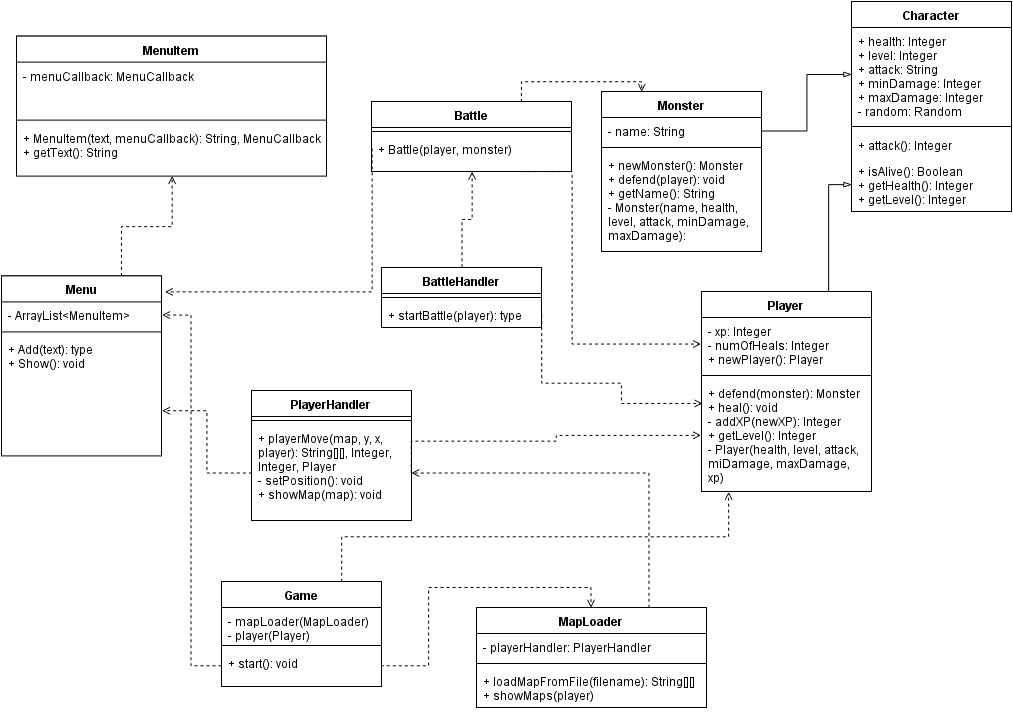

The diagram above was exported from draw.io. Its source (the exported page's mxGraphModel, read from the mxfile embedded in the PNG):
<mxGraphModel dx="1275" dy="1586" grid="1" gridSize="10" guides="1" tooltips="1" connect="1" arrows="1" fold="1" page="0" pageScale="1" pageWidth="1169" pageHeight="826" background="#ffffff" math="0">
  <root>
    <mxCell id="0" style=";html=1;" />
    <mxCell id="1" style=";html=1;" parent="0" />
    <mxCell id="6c89c1f25fe7f287-96" style="edgeStyle=orthogonalEdgeStyle;rounded=0;html=1;exitX=0.75;exitY=0;entryX=0.25;entryY=0;dashed=1;startArrow=none;startFill=0;endArrow=open;endFill=0;jettySize=auto;orthogonalLoop=1;" edge="1" parent="1" source="6c89c1f25fe7f287-39" target="6c89c1f25fe7f287-71">
      <mxGeometry relative="1" as="geometry" />
    </mxCell>
    <mxCell id="6c89c1f25fe7f287-97" style="edgeStyle=orthogonalEdgeStyle;rounded=0;html=1;exitX=0.75;exitY=1;dashed=1;startArrow=none;startFill=0;endArrow=open;endFill=0;jettySize=auto;orthogonalLoop=1;entryX=0;entryY=0.5;" edge="1" parent="1" source="6c89c1f25fe7f287-39" target="6c89c1f25fe7f287-77">
      <mxGeometry relative="1" as="geometry">
        <mxPoint x="620" y="-400" as="targetPoint" />
        <Array as="points">
          <mxPoint x="621" y="-560" />
          <mxPoint x="621" y="-387" />
        </Array>
      </mxGeometry>
    </mxCell>
    <mxCell id="6c89c1f25fe7f287-39" value="Battle" style="swimlane;html=1;fontStyle=1;align=center;verticalAlign=top;childLayout=stackLayout;horizontal=1;startSize=26;horizontalStack=0;resizeParent=1;resizeLast=0;collapsible=1;marginBottom=0;swimlaneFillColor=#ffffff;" vertex="1" parent="1">
      <mxGeometry x="420" y="-630" width="200" height="70" as="geometry" />
    </mxCell>
    <mxCell id="6c89c1f25fe7f287-41" value="" style="line;html=1;strokeWidth=1;fillColor=none;align=left;verticalAlign=middle;spacingTop=-1;spacingLeft=3;spacingRight=3;rotatable=0;labelPosition=right;points=[];portConstraint=eastwest;" vertex="1" parent="6c89c1f25fe7f287-39">
      <mxGeometry y="26" width="200" height="8" as="geometry" />
    </mxCell>
    <mxCell id="6c89c1f25fe7f287-42" value="+ Battle(player, monster)" style="text;html=1;strokeColor=none;fillColor=none;align=left;verticalAlign=top;spacingLeft=4;spacingRight=4;whiteSpace=wrap;overflow=hidden;rotatable=0;points=[[0,0.5],[1,0.5]];portConstraint=eastwest;" vertex="1" parent="6c89c1f25fe7f287-39">
      <mxGeometry y="34" width="200" height="26" as="geometry" />
    </mxCell>
    <mxCell id="6c89c1f25fe7f287-94" style="edgeStyle=orthogonalEdgeStyle;rounded=0;html=1;exitX=0.75;exitY=0;entryX=1;entryY=0.5;dashed=1;startArrow=none;startFill=0;endArrow=open;endFill=0;jettySize=auto;orthogonalLoop=1;" edge="1" parent="1" source="6c89c1f25fe7f287-44" target="6c89c1f25fe7f287-83">
      <mxGeometry relative="1" as="geometry" />
    </mxCell>
    <mxCell id="6c89c1f25fe7f287-44" value="MapLoader" style="swimlane;html=1;fontStyle=1;align=center;verticalAlign=top;childLayout=stackLayout;horizontal=1;startSize=26;horizontalStack=0;resizeParent=1;resizeLast=0;collapsible=1;marginBottom=0;swimlaneFillColor=#ffffff;" vertex="1" parent="1">
      <mxGeometry x="525" y="-124" width="230" height="100" as="geometry" />
    </mxCell>
    <mxCell id="6c89c1f25fe7f287-45" value="- playerHandler: PlayerHandler" style="text;html=1;strokeColor=none;fillColor=none;align=left;verticalAlign=top;spacingLeft=4;spacingRight=4;whiteSpace=wrap;overflow=hidden;rotatable=0;points=[[0,0.5],[1,0.5]];portConstraint=eastwest;" vertex="1" parent="6c89c1f25fe7f287-44">
      <mxGeometry y="26" width="230" height="26" as="geometry" />
    </mxCell>
    <mxCell id="6c89c1f25fe7f287-46" value="" style="line;html=1;strokeWidth=1;fillColor=none;align=left;verticalAlign=middle;spacingTop=-1;spacingLeft=3;spacingRight=3;rotatable=0;labelPosition=right;points=[];portConstraint=eastwest;" vertex="1" parent="6c89c1f25fe7f287-44">
      <mxGeometry y="52" width="230" height="8" as="geometry" />
    </mxCell>
    <mxCell id="6c89c1f25fe7f287-47" value="+ loadMapFromFile(filename): String[][]&lt;div&gt;+ showMaps(player)&lt;/div&gt;" style="text;html=1;strokeColor=none;fillColor=none;align=left;verticalAlign=top;spacingLeft=4;spacingRight=4;whiteSpace=wrap;overflow=hidden;rotatable=0;points=[[0,0.5],[1,0.5]];portConstraint=eastwest;" vertex="1" parent="6c89c1f25fe7f287-44">
      <mxGeometry y="60" width="230" height="40" as="geometry" />
    </mxCell>
    <mxCell id="6c89c1f25fe7f287-90" style="edgeStyle=orthogonalEdgeStyle;rounded=0;html=1;exitX=0.5;exitY=0;entryX=0.5;entryY=1;dashed=1;startArrow=none;startFill=0;endArrow=open;endFill=0;jettySize=auto;orthogonalLoop=1;" edge="1" parent="1" source="6c89c1f25fe7f287-48" target="6c89c1f25fe7f287-39">
      <mxGeometry relative="1" as="geometry" />
    </mxCell>
    <mxCell id="6c89c1f25fe7f287-48" value="BattleHandler" style="swimlane;html=1;fontStyle=1;align=center;verticalAlign=top;childLayout=stackLayout;horizontal=1;startSize=26;horizontalStack=0;resizeParent=1;resizeLast=0;collapsible=1;marginBottom=0;swimlaneFillColor=#ffffff;" vertex="1" parent="1">
      <mxGeometry x="430" y="-464" width="160" height="60" as="geometry" />
    </mxCell>
    <mxCell id="6c89c1f25fe7f287-50" value="" style="line;html=1;strokeWidth=1;fillColor=none;align=left;verticalAlign=middle;spacingTop=-1;spacingLeft=3;spacingRight=3;rotatable=0;labelPosition=right;points=[];portConstraint=eastwest;" vertex="1" parent="6c89c1f25fe7f287-48">
      <mxGeometry y="26" width="160" height="8" as="geometry" />
    </mxCell>
    <mxCell id="6c89c1f25fe7f287-51" value="+ startBattle(player): type" style="text;html=1;strokeColor=none;fillColor=none;align=left;verticalAlign=top;spacingLeft=4;spacingRight=4;whiteSpace=wrap;overflow=hidden;rotatable=0;points=[[0,0.5],[1,0.5]];portConstraint=eastwest;" vertex="1" parent="6c89c1f25fe7f287-48">
      <mxGeometry y="34" width="160" height="26" as="geometry" />
    </mxCell>
    <mxCell id="6c89c1f25fe7f287-52" value="Character" style="swimlane;html=1;fontStyle=1;align=center;verticalAlign=top;childLayout=stackLayout;horizontal=1;startSize=26;horizontalStack=0;resizeParent=1;resizeLast=0;collapsible=1;marginBottom=0;swimlaneFillColor=#ffffff;" vertex="1" parent="1">
      <mxGeometry x="900" y="-730" width="160" height="210" as="geometry" />
    </mxCell>
    <mxCell id="6c89c1f25fe7f287-53" value="+ health: Integer&lt;div&gt;+ level: Integer&lt;/div&gt;&lt;div&gt;+ attack: String&lt;/div&gt;&lt;div&gt;+ minDamage: Integer&lt;/div&gt;&lt;div&gt;+ maxDamage: Integer&lt;/div&gt;&lt;div&gt;- random: Random&lt;/div&gt;" style="text;html=1;strokeColor=none;fillColor=none;align=left;verticalAlign=top;spacingLeft=4;spacingRight=4;whiteSpace=wrap;overflow=hidden;rotatable=0;points=[[0,0.5],[1,0.5]];portConstraint=eastwest;" vertex="1" parent="6c89c1f25fe7f287-52">
      <mxGeometry y="26" width="160" height="94" as="geometry" />
    </mxCell>
    <mxCell id="6c89c1f25fe7f287-54" value="" style="line;html=1;strokeWidth=1;fillColor=none;align=left;verticalAlign=middle;spacingTop=-1;spacingLeft=3;spacingRight=3;rotatable=0;labelPosition=right;points=[];portConstraint=eastwest;" vertex="1" parent="6c89c1f25fe7f287-52">
      <mxGeometry y="120" width="160" height="10" as="geometry" />
    </mxCell>
    <mxCell id="6c89c1f25fe7f287-55" value="+ attack(): Integer" style="text;html=1;strokeColor=none;fillColor=none;align=left;verticalAlign=top;spacingLeft=4;spacingRight=4;whiteSpace=wrap;overflow=hidden;rotatable=0;points=[[0,0.5],[1,0.5]];portConstraint=eastwest;" vertex="1" parent="6c89c1f25fe7f287-52">
      <mxGeometry y="130" width="160" height="26" as="geometry" />
    </mxCell>
    <mxCell id="6c89c1f25fe7f287-57" value="+ isAlive(): Boolean&lt;div&gt;+ getHealth(): Integer&lt;/div&gt;&lt;div&gt;+ getLevel(): Integer&lt;/div&gt;" style="text;html=1;strokeColor=none;fillColor=none;align=left;verticalAlign=top;spacingLeft=4;spacingRight=4;whiteSpace=wrap;overflow=hidden;rotatable=0;points=[[0,0.5],[1,0.5]];portConstraint=eastwest;" vertex="1" parent="6c89c1f25fe7f287-52">
      <mxGeometry y="156" width="160" height="54" as="geometry" />
    </mxCell>
    <mxCell id="6c89c1f25fe7f287-100" style="edgeStyle=orthogonalEdgeStyle;rounded=0;html=1;exitX=0.75;exitY=0;entryX=0.16;entryY=1.006;entryPerimeter=0;dashed=1;startArrow=none;startFill=0;endArrow=open;endFill=0;jettySize=auto;orthogonalLoop=1;" edge="1" parent="1" source="6c89c1f25fe7f287-58" target="6c89c1f25fe7f287-79">
      <mxGeometry relative="1" as="geometry" />
    </mxCell>
    <mxCell id="6c89c1f25fe7f287-58" value="Game" style="swimlane;html=1;fontStyle=1;align=center;verticalAlign=top;childLayout=stackLayout;horizontal=1;startSize=26;horizontalStack=0;resizeParent=1;resizeLast=0;collapsible=1;marginBottom=0;swimlaneFillColor=#ffffff;" vertex="1" parent="1">
      <mxGeometry x="270" y="-150" width="160" height="105" as="geometry" />
    </mxCell>
    <mxCell id="6c89c1f25fe7f287-59" value="- mapLoader(MapLoader)&lt;div&gt;- player(Player)&lt;/div&gt;" style="text;html=1;strokeColor=none;fillColor=none;align=left;verticalAlign=top;spacingLeft=4;spacingRight=4;whiteSpace=wrap;overflow=hidden;rotatable=0;points=[[0,0.5],[1,0.5]];portConstraint=eastwest;" vertex="1" parent="6c89c1f25fe7f287-58">
      <mxGeometry y="26" width="160" height="34" as="geometry" />
    </mxCell>
    <mxCell id="6c89c1f25fe7f287-60" value="" style="line;html=1;strokeWidth=1;fillColor=none;align=left;verticalAlign=middle;spacingTop=-1;spacingLeft=3;spacingRight=3;rotatable=0;labelPosition=right;points=[];portConstraint=eastwest;" vertex="1" parent="6c89c1f25fe7f287-58">
      <mxGeometry y="60" width="160" height="8" as="geometry" />
    </mxCell>
    <mxCell id="6c89c1f25fe7f287-61" value="+ start(): void" style="text;html=1;strokeColor=none;fillColor=none;align=left;verticalAlign=top;spacingLeft=4;spacingRight=4;whiteSpace=wrap;overflow=hidden;rotatable=0;points=[[0,0.5],[1,0.5]];portConstraint=eastwest;" vertex="1" parent="6c89c1f25fe7f287-58">
      <mxGeometry y="68" width="160" height="32" as="geometry" />
    </mxCell>
    <mxCell id="6c89c1f25fe7f287-88" style="edgeStyle=orthogonalEdgeStyle;rounded=0;html=1;exitX=0.75;exitY=0;entryX=0.5;entryY=1;endArrow=open;endFill=0;jettySize=auto;orthogonalLoop=1;startArrow=none;startFill=0;dashed=1;" edge="1" parent="1" source="6c89c1f25fe7f287-63" target="6c89c1f25fe7f287-67">
      <mxGeometry relative="1" as="geometry" />
    </mxCell>
    <mxCell id="6c89c1f25fe7f287-63" value="Menu" style="swimlane;html=1;fontStyle=1;align=center;verticalAlign=top;childLayout=stackLayout;horizontal=1;startSize=26;horizontalStack=0;resizeParent=1;resizeLast=0;collapsible=1;marginBottom=0;swimlaneFillColor=#ffffff;" vertex="1" parent="1">
      <mxGeometry x="50" y="-455.59420289855075" width="160" height="180" as="geometry" />
    </mxCell>
    <mxCell id="6c89c1f25fe7f287-64" value="- ArrayList&amp;lt;MenuItem&amp;gt;" style="text;html=1;strokeColor=none;fillColor=none;align=left;verticalAlign=top;spacingLeft=4;spacingRight=4;whiteSpace=wrap;overflow=hidden;rotatable=0;points=[[0,0.5],[1,0.5]];portConstraint=eastwest;" vertex="1" parent="6c89c1f25fe7f287-63">
      <mxGeometry y="26" width="160" height="26" as="geometry" />
    </mxCell>
    <mxCell id="6c89c1f25fe7f287-65" value="" style="line;html=1;strokeWidth=1;fillColor=none;align=left;verticalAlign=middle;spacingTop=-1;spacingLeft=3;spacingRight=3;rotatable=0;labelPosition=right;points=[];portConstraint=eastwest;" vertex="1" parent="6c89c1f25fe7f287-63">
      <mxGeometry y="52" width="160" height="8" as="geometry" />
    </mxCell>
    <mxCell id="6c89c1f25fe7f287-66" value="+ Add(text): type&lt;div&gt;+ Show(): void&lt;/div&gt;&lt;div&gt;&lt;br&gt;&lt;/div&gt;" style="text;html=1;strokeColor=none;fillColor=none;align=left;verticalAlign=top;spacingLeft=4;spacingRight=4;whiteSpace=wrap;overflow=hidden;rotatable=0;points=[[0,0.5],[1,0.5]];portConstraint=eastwest;" vertex="1" parent="6c89c1f25fe7f287-63">
      <mxGeometry y="60" width="160" height="40" as="geometry" />
    </mxCell>
    <mxCell id="6c89c1f25fe7f287-67" value="MenuItem" style="swimlane;html=1;fontStyle=1;align=center;verticalAlign=top;childLayout=stackLayout;horizontal=1;startSize=26;horizontalStack=0;resizeParent=1;resizeLast=0;collapsible=1;marginBottom=0;swimlaneFillColor=#ffffff;" vertex="1" parent="1">
      <mxGeometry x="65" y="-695.391304347826" width="310" height="140" as="geometry" />
    </mxCell>
    <mxCell id="6c89c1f25fe7f287-68" value="- menuCallback: MenuCallback" style="text;html=1;strokeColor=none;fillColor=none;align=left;verticalAlign=top;spacingLeft=4;spacingRight=4;whiteSpace=wrap;overflow=hidden;rotatable=0;points=[[0,0.5],[1,0.5]];portConstraint=eastwest;" vertex="1" parent="6c89c1f25fe7f287-67">
      <mxGeometry y="26" width="310" height="54" as="geometry" />
    </mxCell>
    <mxCell id="6c89c1f25fe7f287-69" value="" style="line;html=1;strokeWidth=1;fillColor=none;align=left;verticalAlign=middle;spacingTop=-1;spacingLeft=3;spacingRight=3;rotatable=0;labelPosition=right;points=[];portConstraint=eastwest;" vertex="1" parent="6c89c1f25fe7f287-67">
      <mxGeometry y="80" width="310" height="8" as="geometry" />
    </mxCell>
    <mxCell id="6c89c1f25fe7f287-70" value="+ MenuItem(text, menuCallback): String, MenuCallback&lt;div&gt;+ getText(): String&lt;/div&gt;" style="text;html=1;strokeColor=none;fillColor=none;align=left;verticalAlign=top;spacingLeft=4;spacingRight=4;whiteSpace=wrap;overflow=hidden;rotatable=0;points=[[0,0.5],[1,0.5]];portConstraint=eastwest;" vertex="1" parent="6c89c1f25fe7f287-67">
      <mxGeometry y="88" width="310" height="42" as="geometry" />
    </mxCell>
    <mxCell id="6c89c1f25fe7f287-71" value="Monster" style="swimlane;html=1;fontStyle=1;align=center;verticalAlign=top;childLayout=stackLayout;horizontal=1;startSize=26;horizontalStack=0;resizeParent=1;resizeLast=0;collapsible=1;marginBottom=0;swimlaneFillColor=#ffffff;" vertex="1" parent="1">
      <mxGeometry x="650" y="-640" width="160" height="160" as="geometry" />
    </mxCell>
    <mxCell id="6c89c1f25fe7f287-72" value="- name: String" style="text;html=1;strokeColor=none;fillColor=none;align=left;verticalAlign=top;spacingLeft=4;spacingRight=4;whiteSpace=wrap;overflow=hidden;rotatable=0;points=[[0,0.5],[1,0.5]];portConstraint=eastwest;" vertex="1" parent="6c89c1f25fe7f287-71">
      <mxGeometry y="26" width="160" height="26" as="geometry" />
    </mxCell>
    <mxCell id="6c89c1f25fe7f287-73" value="" style="line;html=1;strokeWidth=1;fillColor=none;align=left;verticalAlign=middle;spacingTop=-1;spacingLeft=3;spacingRight=3;rotatable=0;labelPosition=right;points=[];portConstraint=eastwest;" vertex="1" parent="6c89c1f25fe7f287-71">
      <mxGeometry y="52" width="160" height="8" as="geometry" />
    </mxCell>
    <mxCell id="6c89c1f25fe7f287-74" value="+ newMonster(): Monster&lt;div&gt;+ defend(player): void&lt;/div&gt;&lt;div&gt;+ getName(): String&lt;/div&gt;&lt;div&gt;- Monster(name, health, level, attack, minDamage, maxDamage):&lt;/div&gt;&lt;div&gt;&lt;br&gt;&lt;/div&gt;" style="text;html=1;strokeColor=none;fillColor=none;align=left;verticalAlign=top;spacingLeft=4;spacingRight=4;whiteSpace=wrap;overflow=hidden;rotatable=0;points=[[0,0.5],[1,0.5]];portConstraint=eastwest;" vertex="1" parent="6c89c1f25fe7f287-71">
      <mxGeometry y="60" width="160" height="100" as="geometry" />
    </mxCell>
    <mxCell id="6c89c1f25fe7f287-86" style="edgeStyle=orthogonalEdgeStyle;rounded=0;html=1;exitX=0.75;exitY=0;entryX=0;entryY=0.5;endArrow=blockThin;endFill=0;jettySize=auto;orthogonalLoop=1;" edge="1" parent="1" source="6c89c1f25fe7f287-76" target="6c89c1f25fe7f287-57">
      <mxGeometry relative="1" as="geometry" />
    </mxCell>
    <mxCell id="6c89c1f25fe7f287-76" value="Player" style="swimlane;html=1;fontStyle=1;align=center;verticalAlign=top;childLayout=stackLayout;horizontal=1;startSize=26;horizontalStack=0;resizeParent=1;resizeLast=0;collapsible=1;marginBottom=0;swimlaneFillColor=#ffffff;" vertex="1" parent="1">
      <mxGeometry x="750" y="-440" width="170" height="200" as="geometry" />
    </mxCell>
    <mxCell id="6c89c1f25fe7f287-77" value="- xp: Integer&lt;div&gt;- numOfHeals: Integer&lt;/div&gt;&lt;div&gt;+ newPlayer(): Player&lt;/div&gt;" style="text;html=1;strokeColor=none;fillColor=none;align=left;verticalAlign=top;spacingLeft=4;spacingRight=4;whiteSpace=wrap;overflow=hidden;rotatable=0;points=[[0,0.5],[1,0.5]];portConstraint=eastwest;" vertex="1" parent="6c89c1f25fe7f287-76">
      <mxGeometry y="26" width="170" height="54" as="geometry" />
    </mxCell>
    <mxCell id="6c89c1f25fe7f287-78" value="" style="line;html=1;strokeWidth=1;fillColor=none;align=left;verticalAlign=middle;spacingTop=-1;spacingLeft=3;spacingRight=3;rotatable=0;labelPosition=right;points=[];portConstraint=eastwest;" vertex="1" parent="6c89c1f25fe7f287-76">
      <mxGeometry y="80" width="170" height="8" as="geometry" />
    </mxCell>
    <mxCell id="6c89c1f25fe7f287-79" value="+ defend(monster): Monster&lt;div&gt;+ heal(): void&lt;/div&gt;&lt;div&gt;- addXP(newXP): Integer&lt;/div&gt;&lt;div&gt;+ getLevel(): Integer&lt;/div&gt;&lt;div&gt;- Player(health, level, attack, miDamage, maxDamage, xp)&lt;/div&gt;" style="text;html=1;strokeColor=none;fillColor=none;align=left;verticalAlign=top;spacingLeft=4;spacingRight=4;whiteSpace=wrap;overflow=hidden;rotatable=0;points=[[0,0.5],[1,0.5]];portConstraint=eastwest;" vertex="1" parent="6c89c1f25fe7f287-76">
      <mxGeometry y="88" width="170" height="112" as="geometry" />
    </mxCell>
    <mxCell id="6c89c1f25fe7f287-80" value="PlayerHandler" style="swimlane;html=1;fontStyle=1;align=center;verticalAlign=top;childLayout=stackLayout;horizontal=1;startSize=26;horizontalStack=0;resizeParent=1;resizeLast=0;collapsible=1;marginBottom=0;swimlaneFillColor=#ffffff;" vertex="1" parent="1">
      <mxGeometry x="300" y="-341" width="160" height="130" as="geometry" />
    </mxCell>
    <mxCell id="6c89c1f25fe7f287-82" value="" style="line;html=1;strokeWidth=1;fillColor=none;align=left;verticalAlign=middle;spacingTop=-1;spacingLeft=3;spacingRight=3;rotatable=0;labelPosition=right;points=[];portConstraint=eastwest;" vertex="1" parent="6c89c1f25fe7f287-80">
      <mxGeometry y="26" width="160" height="8" as="geometry" />
    </mxCell>
    <mxCell id="6c89c1f25fe7f287-83" value="+ playerMove(map, y, x, player): String[][], Integer, Integer, Player&lt;div&gt;- setPosition(): void&lt;/div&gt;&lt;div&gt;+ showMap(map): void&lt;/div&gt;" style="text;html=1;strokeColor=none;fillColor=none;align=left;verticalAlign=top;spacingLeft=4;spacingRight=4;whiteSpace=wrap;overflow=hidden;rotatable=0;points=[[0,0.5],[1,0.5]];portConstraint=eastwest;" vertex="1" parent="6c89c1f25fe7f287-80">
      <mxGeometry y="34" width="160" height="96" as="geometry" />
    </mxCell>
    <mxCell id="6c89c1f25fe7f287-85" style="edgeStyle=orthogonalEdgeStyle;rounded=0;html=1;exitX=1;exitY=0.5;entryX=0;entryY=0.5;endArrow=blockThin;endFill=0;jettySize=auto;orthogonalLoop=1;" edge="1" parent="1" source="6c89c1f25fe7f287-72" target="6c89c1f25fe7f287-53">
      <mxGeometry relative="1" as="geometry" />
    </mxCell>
    <mxCell id="6c89c1f25fe7f287-89" style="edgeStyle=orthogonalEdgeStyle;rounded=0;html=1;exitX=1;exitY=0.5;entryX=0;entryY=0.5;dashed=1;startArrow=none;startFill=0;endArrow=open;endFill=0;jettySize=auto;orthogonalLoop=1;" edge="1" parent="1" source="6c89c1f25fe7f287-83" target="6c89c1f25fe7f287-79">
      <mxGeometry relative="1" as="geometry">
        <Array as="points">
          <mxPoint x="460" y="-290" />
          <mxPoint x="605" y="-290" />
          <mxPoint x="605" y="-296" />
        </Array>
      </mxGeometry>
    </mxCell>
    <mxCell id="6c89c1f25fe7f287-92" style="edgeStyle=orthogonalEdgeStyle;rounded=0;html=1;exitX=1;exitY=0.5;entryX=0.5;entryY=0;dashed=1;startArrow=none;startFill=0;endArrow=open;endFill=0;jettySize=auto;orthogonalLoop=1;" edge="1" parent="1" source="6c89c1f25fe7f287-61" target="6c89c1f25fe7f287-44">
      <mxGeometry relative="1" as="geometry" />
    </mxCell>
    <mxCell id="6c89c1f25fe7f287-93" style="edgeStyle=orthogonalEdgeStyle;rounded=0;html=1;exitX=0;exitY=0.5;entryX=1;entryY=0.5;dashed=1;startArrow=none;startFill=0;endArrow=open;endFill=0;jettySize=auto;orthogonalLoop=1;" edge="1" parent="1" source="6c89c1f25fe7f287-61" target="6c89c1f25fe7f287-64">
      <mxGeometry relative="1" as="geometry" />
    </mxCell>
    <mxCell id="6c89c1f25fe7f287-95" style="edgeStyle=orthogonalEdgeStyle;rounded=0;html=1;exitX=0;exitY=0.5;entryX=1;entryY=0.75;dashed=1;startArrow=none;startFill=0;endArrow=open;endFill=0;jettySize=auto;orthogonalLoop=1;" edge="1" parent="1" source="6c89c1f25fe7f287-83" target="6c89c1f25fe7f287-63">
      <mxGeometry relative="1" as="geometry" />
    </mxCell>
    <mxCell id="6c89c1f25fe7f287-98" style="edgeStyle=orthogonalEdgeStyle;rounded=0;html=1;exitX=0;exitY=0.5;entryX=1.021;entryY=0.09;entryPerimeter=0;dashed=1;startArrow=none;startFill=0;endArrow=open;endFill=0;jettySize=auto;orthogonalLoop=1;" edge="1" parent="1" source="6c89c1f25fe7f287-42" target="6c89c1f25fe7f287-63">
      <mxGeometry relative="1" as="geometry">
        <Array as="points">
          <mxPoint x="421" y="-439" />
        </Array>
      </mxGeometry>
    </mxCell>
    <mxCell id="6c89c1f25fe7f287-99" style="edgeStyle=orthogonalEdgeStyle;rounded=0;html=1;exitX=1;exitY=0.5;entryX=0.006;entryY=0.217;entryPerimeter=0;dashed=1;startArrow=none;startFill=0;endArrow=open;endFill=0;jettySize=auto;orthogonalLoop=1;" edge="1" parent="1" source="6c89c1f25fe7f287-51" target="6c89c1f25fe7f287-79">
      <mxGeometry relative="1" as="geometry">
        <Array as="points">
          <mxPoint x="590" y="-349" />
          <mxPoint x="670" y="-349" />
          <mxPoint x="670" y="-328" />
        </Array>
      </mxGeometry>
    </mxCell>
  </root>
</mxGraphModel>